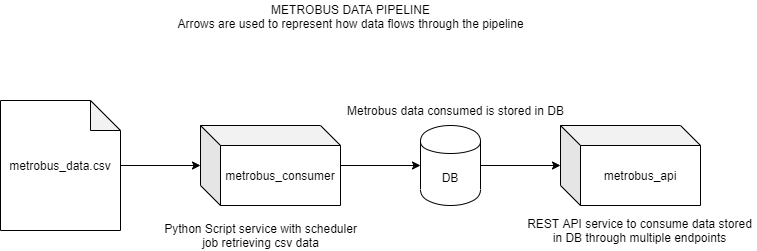

The diagram above was exported from draw.io. Its source (the exported page's mxGraphModel, read from the mxfile embedded in the PNG):
<mxGraphModel dx="1038" dy="580" grid="0" gridSize="10" guides="1" tooltips="1" connect="1" arrows="1" fold="1" page="1" pageScale="1" pageWidth="850" pageHeight="1100" math="0" shadow="0">
  <root>
    <mxCell id="0" />
    <mxCell id="1" parent="0" />
    <mxCell id="Kf4nL4b6SFu1Lubjcqj4-3" value="" style="edgeStyle=orthogonalEdgeStyle;rounded=0;orthogonalLoop=1;jettySize=auto;html=1;" edge="1" parent="1" source="Kf4nL4b6SFu1Lubjcqj4-1" target="Kf4nL4b6SFu1Lubjcqj4-2">
      <mxGeometry relative="1" as="geometry" />
    </mxCell>
    <mxCell id="Kf4nL4b6SFu1Lubjcqj4-1" value="metrobus_data.csv" style="shape=note;whiteSpace=wrap;html=1;backgroundOutline=1;darkOpacity=0.05;" vertex="1" parent="1">
      <mxGeometry x="60" y="140" width="120" height="130" as="geometry" />
    </mxCell>
    <mxCell id="Kf4nL4b6SFu1Lubjcqj4-6" value="" style="edgeStyle=orthogonalEdgeStyle;rounded=0;orthogonalLoop=1;jettySize=auto;html=1;" edge="1" parent="1" source="Kf4nL4b6SFu1Lubjcqj4-2" target="Kf4nL4b6SFu1Lubjcqj4-5">
      <mxGeometry relative="1" as="geometry" />
    </mxCell>
    <mxCell id="Kf4nL4b6SFu1Lubjcqj4-2" value="metrobus_consumer" style="shape=cube;whiteSpace=wrap;html=1;boundedLbl=1;backgroundOutline=1;darkOpacity=0.05;darkOpacity2=0.1;" vertex="1" parent="1">
      <mxGeometry x="260" y="165" width="140" height="80" as="geometry" />
    </mxCell>
    <mxCell id="Kf4nL4b6SFu1Lubjcqj4-4" value="Python Script service with scheduler&lt;br&gt;job retrieving csv data" style="text;html=1;align=center;verticalAlign=middle;resizable=0;points=[];autosize=1;" vertex="1" parent="1">
      <mxGeometry x="215" y="260" width="210" height="30" as="geometry" />
    </mxCell>
    <mxCell id="Kf4nL4b6SFu1Lubjcqj4-9" value="" style="edgeStyle=orthogonalEdgeStyle;rounded=0;orthogonalLoop=1;jettySize=auto;html=1;" edge="1" parent="1" source="Kf4nL4b6SFu1Lubjcqj4-5" target="Kf4nL4b6SFu1Lubjcqj4-8">
      <mxGeometry relative="1" as="geometry" />
    </mxCell>
    <mxCell id="Kf4nL4b6SFu1Lubjcqj4-5" value="DB" style="shape=cylinder;whiteSpace=wrap;html=1;boundedLbl=1;backgroundOutline=1;" vertex="1" parent="1">
      <mxGeometry x="480" y="165" width="60" height="80" as="geometry" />
    </mxCell>
    <mxCell id="Kf4nL4b6SFu1Lubjcqj4-7" value="Metrobus data consumed is stored in DB" style="text;html=1;align=center;verticalAlign=middle;resizable=0;points=[];autosize=1;" vertex="1" parent="1">
      <mxGeometry x="400" y="140" width="230" height="20" as="geometry" />
    </mxCell>
    <mxCell id="Kf4nL4b6SFu1Lubjcqj4-8" value="metrobus_api" style="shape=cube;whiteSpace=wrap;html=1;boundedLbl=1;backgroundOutline=1;darkOpacity=0.05;darkOpacity2=0.1;" vertex="1" parent="1">
      <mxGeometry x="620" y="165" width="140" height="80" as="geometry" />
    </mxCell>
    <mxCell id="Kf4nL4b6SFu1Lubjcqj4-10" value="METROBUS DATA PIPELINE&lt;br&gt;Arrows are used to represent how data flows through the pipeline" style="text;html=1;align=center;verticalAlign=middle;resizable=0;points=[];autosize=1;" vertex="1" parent="1">
      <mxGeometry x="232" y="40" width="356" height="31" as="geometry" />
    </mxCell>
    <mxCell id="Kf4nL4b6SFu1Lubjcqj4-11" value="REST API service to consume data stored&lt;br&gt;in DB through multiple endpoints" style="text;html=1;align=center;verticalAlign=middle;resizable=0;points=[];autosize=1;" vertex="1" parent="1">
      <mxGeometry x="582" y="254" width="234" height="31" as="geometry" />
    </mxCell>
  </root>
</mxGraphModel>